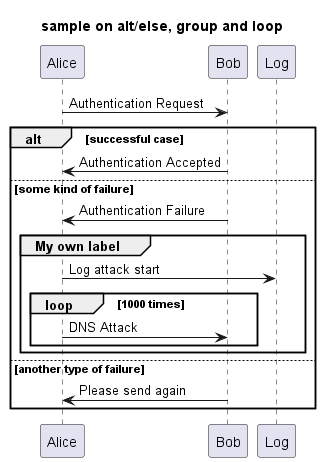

The diagram above was rendered by PlantUML. Its source (embedded in the PNG):
@startuml

title sample on alt/else, group and loop

Alice -> Bob : Authentication Request

alt successful case

    Alice <- Bob : Authentication Accepted

else some kind of failure

    Alice <- Bob : Authentication Failure
    group My own label
        Alice -> Log : Log attack start
        loop 1000 times
            Alice -> Bob : DNS Attack
        end
    end

else another type of failure

    Alice <- Bob : Please send again

end

@enduml